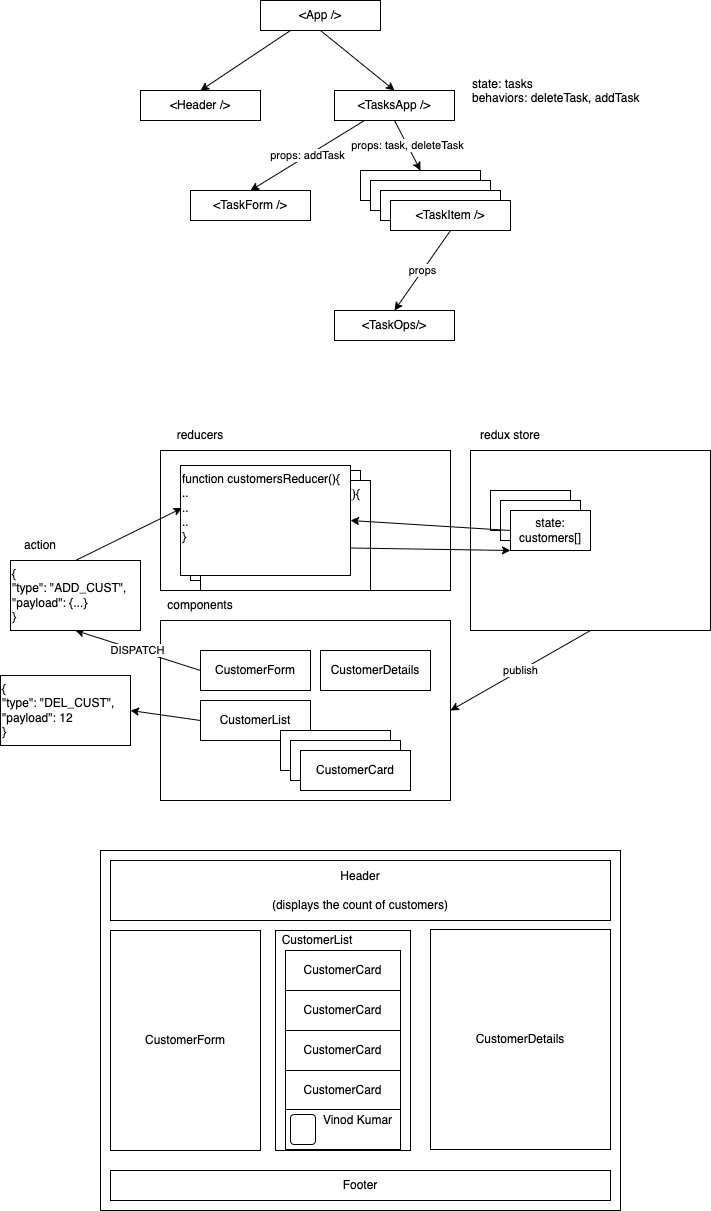

The diagram above was exported from draw.io. Its source (the exported page's mxGraphModel, read from the mxfile embedded in the PNG):
<mxGraphModel dx="950" dy="452" grid="1" gridSize="10" guides="1" tooltips="1" connect="1" arrows="1" fold="1" page="1" pageScale="1" pageWidth="827" pageHeight="1169" math="0" shadow="0">
  <root>
    <mxCell id="0" />
    <mxCell id="1" parent="0" />
    <mxCell id="4" style="edgeStyle=none;html=1;exitX=0.25;exitY=1;exitDx=0;exitDy=0;entryX=0.5;entryY=0;entryDx=0;entryDy=0;" parent="1" source="2" target="3" edge="1">
      <mxGeometry relative="1" as="geometry" />
    </mxCell>
    <mxCell id="6" style="edgeStyle=none;html=1;exitX=0.5;exitY=1;exitDx=0;exitDy=0;entryX=0.5;entryY=0;entryDx=0;entryDy=0;" parent="1" source="2" target="5" edge="1">
      <mxGeometry relative="1" as="geometry" />
    </mxCell>
    <mxCell id="2" value="&amp;lt;App /&amp;gt;" style="rounded=0;whiteSpace=wrap;html=1;" parent="1" vertex="1">
      <mxGeometry x="280" y="60" width="120" height="30" as="geometry" />
    </mxCell>
    <mxCell id="3" value="&amp;lt;Header /&amp;gt;" style="rounded=0;whiteSpace=wrap;html=1;" parent="1" vertex="1">
      <mxGeometry x="160" y="150" width="120" height="30" as="geometry" />
    </mxCell>
    <mxCell id="11" value="props: task, deleteTask" style="edgeStyle=none;html=1;exitX=0.5;exitY=1;exitDx=0;exitDy=0;entryX=0.5;entryY=0;entryDx=0;entryDy=0;" parent="1" source="5" target="7" edge="1">
      <mxGeometry relative="1" as="geometry" />
    </mxCell>
    <mxCell id="14" value="props: addTask" style="edgeStyle=none;html=1;exitX=0.25;exitY=1;exitDx=0;exitDy=0;entryX=0.5;entryY=0;entryDx=0;entryDy=0;" parent="1" source="5" target="13" edge="1">
      <mxGeometry relative="1" as="geometry" />
    </mxCell>
    <mxCell id="5" value="&amp;lt;TasksApp /&amp;gt;" style="rounded=0;whiteSpace=wrap;html=1;" parent="1" vertex="1">
      <mxGeometry x="354" y="150" width="120" height="30" as="geometry" />
    </mxCell>
    <mxCell id="7" value="&amp;lt;TaskItem /&amp;gt;" style="rounded=0;whiteSpace=wrap;html=1;" parent="1" vertex="1">
      <mxGeometry x="380" y="230" width="120" height="30" as="geometry" />
    </mxCell>
    <mxCell id="8" value="&amp;lt;TaskItem /&amp;gt;" style="rounded=0;whiteSpace=wrap;html=1;" parent="1" vertex="1">
      <mxGeometry x="390" y="240" width="120" height="30" as="geometry" />
    </mxCell>
    <mxCell id="9" value="&amp;lt;TaskItem /&amp;gt;" style="rounded=0;whiteSpace=wrap;html=1;" parent="1" vertex="1">
      <mxGeometry x="400" y="250" width="120" height="30" as="geometry" />
    </mxCell>
    <mxCell id="17" value="props" style="edgeStyle=none;html=1;exitX=0.5;exitY=1;exitDx=0;exitDy=0;entryX=0.5;entryY=0;entryDx=0;entryDy=0;" parent="1" source="10" target="16" edge="1">
      <mxGeometry relative="1" as="geometry" />
    </mxCell>
    <mxCell id="10" value="&amp;lt;TaskItem /&amp;gt;" style="rounded=0;whiteSpace=wrap;html=1;" parent="1" vertex="1">
      <mxGeometry x="410" y="260" width="120" height="30" as="geometry" />
    </mxCell>
    <mxCell id="12" value="state: tasks&lt;br&gt;behaviors: deleteTask, addTask" style="text;html=1;strokeColor=none;fillColor=none;align=left;verticalAlign=top;whiteSpace=wrap;rounded=0;" parent="1" vertex="1">
      <mxGeometry x="490" y="130" width="240" height="80" as="geometry" />
    </mxCell>
    <mxCell id="13" value="&amp;lt;TaskForm /&amp;gt;" style="rounded=0;whiteSpace=wrap;html=1;" parent="1" vertex="1">
      <mxGeometry x="210" y="250" width="120" height="30" as="geometry" />
    </mxCell>
    <mxCell id="16" value="&amp;lt;TaskOps/&amp;gt;" style="rounded=0;whiteSpace=wrap;html=1;" parent="1" vertex="1">
      <mxGeometry x="354" y="370" width="120" height="30" as="geometry" />
    </mxCell>
    <mxCell id="18" value="" style="rounded=0;whiteSpace=wrap;html=1;" parent="1" vertex="1">
      <mxGeometry x="180" y="680" width="290" height="180" as="geometry" />
    </mxCell>
    <mxCell id="19" value="components" style="text;html=1;strokeColor=none;fillColor=none;align=center;verticalAlign=middle;whiteSpace=wrap;rounded=0;" parent="1" vertex="1">
      <mxGeometry x="180" y="650" width="80" height="30" as="geometry" />
    </mxCell>
    <mxCell id="39" value="DISPATCH" style="edgeStyle=none;html=1;exitX=0;exitY=0.5;exitDx=0;exitDy=0;entryX=0.5;entryY=1;entryDx=0;entryDy=0;" parent="1" source="20" target="37" edge="1">
      <mxGeometry relative="1" as="geometry" />
    </mxCell>
    <mxCell id="20" value="CustomerForm" style="rounded=0;whiteSpace=wrap;html=1;" parent="1" vertex="1">
      <mxGeometry x="220" y="710" width="110" height="40" as="geometry" />
    </mxCell>
    <mxCell id="41" style="edgeStyle=none;html=1;exitX=0;exitY=0.5;exitDx=0;exitDy=0;entryX=1;entryY=0.5;entryDx=0;entryDy=0;" parent="1" source="21" target="40" edge="1">
      <mxGeometry relative="1" as="geometry" />
    </mxCell>
    <mxCell id="21" value="CustomerList" style="rounded=0;whiteSpace=wrap;html=1;" parent="1" vertex="1">
      <mxGeometry x="220" y="760" width="110" height="40" as="geometry" />
    </mxCell>
    <mxCell id="22" value="CustomerDetails" style="rounded=0;whiteSpace=wrap;html=1;" parent="1" vertex="1">
      <mxGeometry x="340" y="710" width="110" height="40" as="geometry" />
    </mxCell>
    <mxCell id="23" value="CustomerCard" style="rounded=0;whiteSpace=wrap;html=1;" parent="1" vertex="1">
      <mxGeometry x="300" y="790" width="110" height="40" as="geometry" />
    </mxCell>
    <mxCell id="24" value="CustomerCard" style="rounded=0;whiteSpace=wrap;html=1;" parent="1" vertex="1">
      <mxGeometry x="310" y="800" width="110" height="40" as="geometry" />
    </mxCell>
    <mxCell id="25" value="CustomerCard" style="rounded=0;whiteSpace=wrap;html=1;" parent="1" vertex="1">
      <mxGeometry x="320" y="810" width="110" height="40" as="geometry" />
    </mxCell>
    <mxCell id="26" value="redux store" style="text;html=1;strokeColor=none;fillColor=none;align=center;verticalAlign=middle;whiteSpace=wrap;rounded=0;" parent="1" vertex="1">
      <mxGeometry x="490" y="480" width="80" height="30" as="geometry" />
    </mxCell>
    <mxCell id="31" value="publish" style="edgeStyle=none;html=1;exitX=0.5;exitY=1;exitDx=0;exitDy=0;entryX=1;entryY=0.5;entryDx=0;entryDy=0;" parent="1" source="27" target="18" edge="1">
      <mxGeometry relative="1" as="geometry" />
    </mxCell>
    <mxCell id="27" value="" style="rounded=0;whiteSpace=wrap;html=1;" parent="1" vertex="1">
      <mxGeometry x="490" y="510" width="240" height="180" as="geometry" />
    </mxCell>
    <mxCell id="28" value="state" style="rounded=0;whiteSpace=wrap;html=1;" parent="1" vertex="1">
      <mxGeometry x="510" y="550" width="80" height="40" as="geometry" />
    </mxCell>
    <mxCell id="29" value="state" style="rounded=0;whiteSpace=wrap;html=1;" parent="1" vertex="1">
      <mxGeometry x="520" y="560" width="80" height="40" as="geometry" />
    </mxCell>
    <mxCell id="30" value="state:&lt;br&gt;customers[]" style="rounded=0;whiteSpace=wrap;html=1;" parent="1" vertex="1">
      <mxGeometry x="530" y="570" width="80" height="40" as="geometry" />
    </mxCell>
    <mxCell id="32" value="" style="rounded=0;whiteSpace=wrap;html=1;" parent="1" vertex="1">
      <mxGeometry x="180" y="510" width="290" height="140" as="geometry" />
    </mxCell>
    <mxCell id="33" value="reducers" style="text;html=1;strokeColor=none;fillColor=none;align=center;verticalAlign=middle;whiteSpace=wrap;rounded=0;" parent="1" vertex="1">
      <mxGeometry x="180" y="480" width="80" height="30" as="geometry" />
    </mxCell>
    <mxCell id="34" value="function customersReducer(){&lt;br&gt;..&lt;br&gt;..&lt;br&gt;..&lt;br&gt;}" style="rounded=0;whiteSpace=wrap;html=1;align=left;verticalAlign=top;" parent="1" vertex="1">
      <mxGeometry x="210" y="530" width="170" height="110" as="geometry" />
    </mxCell>
    <mxCell id="35" value="function customersReducer(){&lt;br&gt;..&lt;br&gt;..&lt;br&gt;..&lt;br&gt;}" style="rounded=0;whiteSpace=wrap;html=1;align=left;verticalAlign=top;" parent="1" vertex="1">
      <mxGeometry x="220" y="540" width="170" height="110" as="geometry" />
    </mxCell>
    <mxCell id="44" style="edgeStyle=none;html=1;exitX=1;exitY=0.75;exitDx=0;exitDy=0;entryX=0;entryY=1;entryDx=0;entryDy=0;" parent="1" source="36" target="30" edge="1">
      <mxGeometry relative="1" as="geometry" />
    </mxCell>
    <mxCell id="36" value="function customersReducer(){&lt;br&gt;..&lt;br&gt;..&lt;br&gt;..&lt;br&gt;}" style="rounded=0;whiteSpace=wrap;html=1;align=left;verticalAlign=top;" parent="1" vertex="1">
      <mxGeometry x="200" y="525" width="170" height="110" as="geometry" />
    </mxCell>
    <mxCell id="42" style="edgeStyle=none;html=1;exitX=0.5;exitY=0;exitDx=0;exitDy=0;entryX=0.009;entryY=0.387;entryDx=0;entryDy=0;entryPerimeter=0;" parent="1" source="37" target="36" edge="1">
      <mxGeometry relative="1" as="geometry" />
    </mxCell>
    <mxCell id="37" value="{&lt;br&gt;&quot;type&quot;: &quot;ADD_CUST&quot;,&lt;br&gt;&quot;payload&quot;: {...}&lt;br&gt;}" style="rounded=0;whiteSpace=wrap;html=1;align=left;verticalAlign=top;" parent="1" vertex="1">
      <mxGeometry x="30" y="620" width="130" height="70" as="geometry" />
    </mxCell>
    <mxCell id="38" value="action" style="text;html=1;strokeColor=none;fillColor=none;align=center;verticalAlign=middle;whiteSpace=wrap;rounded=0;" parent="1" vertex="1">
      <mxGeometry x="30" y="590" width="60" height="30" as="geometry" />
    </mxCell>
    <mxCell id="40" value="{&lt;br&gt;&quot;type&quot;: &quot;DEL_CUST&quot;,&lt;br&gt;&quot;payload&quot;: 12&lt;br&gt;}" style="rounded=0;whiteSpace=wrap;html=1;align=left;verticalAlign=top;" parent="1" vertex="1">
      <mxGeometry x="20" y="735" width="130" height="70" as="geometry" />
    </mxCell>
    <mxCell id="43" style="edgeStyle=none;html=1;exitX=0;exitY=0.5;exitDx=0;exitDy=0;entryX=1;entryY=0.5;entryDx=0;entryDy=0;" parent="1" source="30" target="36" edge="1">
      <mxGeometry relative="1" as="geometry" />
    </mxCell>
    <mxCell id="45" value="" style="rounded=0;whiteSpace=wrap;html=1;" vertex="1" parent="1">
      <mxGeometry x="120" y="910" width="520" height="360" as="geometry" />
    </mxCell>
    <mxCell id="46" value="Header&lt;br&gt;&lt;br&gt;(displays the count of customers)" style="rounded=0;whiteSpace=wrap;html=1;" vertex="1" parent="1">
      <mxGeometry x="130" y="920" width="500" height="60" as="geometry" />
    </mxCell>
    <mxCell id="47" value="Footer" style="rounded=0;whiteSpace=wrap;html=1;" vertex="1" parent="1">
      <mxGeometry x="130" y="1230" width="500" height="30" as="geometry" />
    </mxCell>
    <mxCell id="48" value="CustomerForm" style="rounded=0;whiteSpace=wrap;html=1;" vertex="1" parent="1">
      <mxGeometry x="130" y="990" width="150" height="220" as="geometry" />
    </mxCell>
    <mxCell id="49" value="" style="rounded=0;whiteSpace=wrap;html=1;" vertex="1" parent="1">
      <mxGeometry x="295" y="990" width="135" height="220" as="geometry" />
    </mxCell>
    <mxCell id="50" value="CustomerList" style="text;html=1;strokeColor=none;fillColor=none;align=center;verticalAlign=middle;whiteSpace=wrap;rounded=0;" vertex="1" parent="1">
      <mxGeometry x="294" y="990" width="86" height="20" as="geometry" />
    </mxCell>
    <mxCell id="51" value="CustomerCard" style="rounded=0;whiteSpace=wrap;html=1;" vertex="1" parent="1">
      <mxGeometry x="305" y="1010" width="115" height="40" as="geometry" />
    </mxCell>
    <mxCell id="57" value="CustomerCard" style="rounded=0;whiteSpace=wrap;html=1;" vertex="1" parent="1">
      <mxGeometry x="305" y="1050" width="115" height="40" as="geometry" />
    </mxCell>
    <mxCell id="58" value="CustomerCard" style="rounded=0;whiteSpace=wrap;html=1;" vertex="1" parent="1">
      <mxGeometry x="305" y="1090" width="115" height="40" as="geometry" />
    </mxCell>
    <mxCell id="59" value="CustomerCard" style="rounded=0;whiteSpace=wrap;html=1;" vertex="1" parent="1">
      <mxGeometry x="305" y="1130" width="115" height="40" as="geometry" />
    </mxCell>
    <mxCell id="60" value="" style="rounded=0;whiteSpace=wrap;html=1;" vertex="1" parent="1">
      <mxGeometry x="305" y="1169" width="115" height="40" as="geometry" />
    </mxCell>
    <mxCell id="61" value="CustomerDetails" style="rounded=0;whiteSpace=wrap;html=1;" vertex="1" parent="1">
      <mxGeometry x="450" y="989" width="180" height="220" as="geometry" />
    </mxCell>
    <mxCell id="62" value="" style="rounded=1;whiteSpace=wrap;html=1;" vertex="1" parent="1">
      <mxGeometry x="310" y="1174" width="25" height="30" as="geometry" />
    </mxCell>
    <mxCell id="63" value="Vinod Kumar" style="text;html=1;strokeColor=none;fillColor=none;align=center;verticalAlign=middle;whiteSpace=wrap;rounded=0;" vertex="1" parent="1">
      <mxGeometry x="335" y="1169" width="85" height="21" as="geometry" />
    </mxCell>
  </root>
</mxGraphModel>